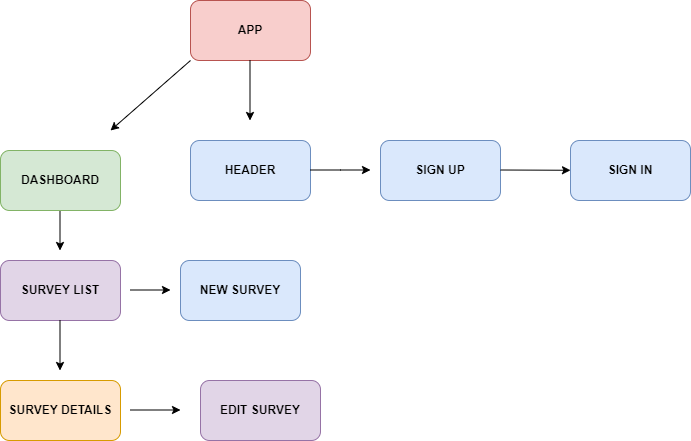

The diagram above was exported from draw.io. Its source (the exported page's mxGraphModel, read from the mxfile embedded in the PNG):
<mxGraphModel dx="1038" dy="547" grid="1" gridSize="10" guides="1" tooltips="1" connect="1" arrows="1" fold="1" page="1" pageScale="1" pageWidth="850" pageHeight="1100" math="0" shadow="0">
  <root>
    <mxCell id="0" />
    <mxCell id="1" parent="0" />
    <mxCell id="H6EixaEglWqZaFT0Ztam-1" value="APP" style="rounded=1;whiteSpace=wrap;html=1;fillColor=#f8cecc;strokeColor=#b85450;fontStyle=1" vertex="1" parent="1">
      <mxGeometry x="330" y="40" width="120" height="60" as="geometry" />
    </mxCell>
    <mxCell id="H6EixaEglWqZaFT0Ztam-2" value="" style="endArrow=classic;html=1;rounded=0;" edge="1" parent="1">
      <mxGeometry width="50" height="50" relative="1" as="geometry">
        <mxPoint x="389.5" y="100" as="sourcePoint" />
        <mxPoint x="389.5" y="160" as="targetPoint" />
      </mxGeometry>
    </mxCell>
    <mxCell id="H6EixaEglWqZaFT0Ztam-3" value="SURVEY LIST" style="rounded=1;whiteSpace=wrap;html=1;fillColor=#e1d5e7;strokeColor=#9673a6;fontStyle=1" vertex="1" parent="1">
      <mxGeometry x="140" y="300" width="120" height="60" as="geometry" />
    </mxCell>
    <mxCell id="H6EixaEglWqZaFT0Ztam-4" value="HEADER" style="rounded=1;whiteSpace=wrap;html=1;fontStyle=1;fillColor=#dae8fc;strokeColor=#6c8ebf;" vertex="1" parent="1">
      <mxGeometry x="330" y="180" width="120" height="60" as="geometry" />
    </mxCell>
    <mxCell id="H6EixaEglWqZaFT0Ztam-5" value="SIGN UP" style="rounded=1;whiteSpace=wrap;html=1;fontStyle=1;fillColor=#dae8fc;strokeColor=#6c8ebf;" vertex="1" parent="1">
      <mxGeometry x="520" y="180" width="120" height="60" as="geometry" />
    </mxCell>
    <mxCell id="H6EixaEglWqZaFT0Ztam-6" value="" style="endArrow=classic;html=1;rounded=0;" edge="1" parent="1">
      <mxGeometry width="50" height="50" relative="1" as="geometry">
        <mxPoint x="450" y="209.5" as="sourcePoint" />
        <mxPoint x="510" y="209.5" as="targetPoint" />
        <Array as="points">
          <mxPoint x="480" y="209.5" />
        </Array>
      </mxGeometry>
    </mxCell>
    <mxCell id="H6EixaEglWqZaFT0Ztam-7" value="" style="endArrow=classic;html=1;rounded=0;" edge="1" parent="1" target="H6EixaEglWqZaFT0Ztam-8">
      <mxGeometry width="50" height="50" relative="1" as="geometry">
        <mxPoint x="640" y="209.5" as="sourcePoint" />
        <mxPoint x="690" y="209.5" as="targetPoint" />
      </mxGeometry>
    </mxCell>
    <mxCell id="H6EixaEglWqZaFT0Ztam-8" value="SIGN IN" style="rounded=1;whiteSpace=wrap;html=1;fillColor=#dae8fc;strokeColor=#6c8ebf;fontStyle=1" vertex="1" parent="1">
      <mxGeometry x="710" y="180" width="120" height="60" as="geometry" />
    </mxCell>
    <mxCell id="H6EixaEglWqZaFT0Ztam-9" value="" style="endArrow=classic;html=1;rounded=0;" edge="1" parent="1">
      <mxGeometry width="50" height="50" relative="1" as="geometry">
        <mxPoint x="199.5" y="230" as="sourcePoint" />
        <mxPoint x="199.5" y="290" as="targetPoint" />
      </mxGeometry>
    </mxCell>
    <mxCell id="H6EixaEglWqZaFT0Ztam-10" value="NEW SURVEY" style="rounded=1;whiteSpace=wrap;html=1;fillColor=#dae8fc;strokeColor=#6c8ebf;fontStyle=1" vertex="1" parent="1">
      <mxGeometry x="320" y="300" width="120" height="60" as="geometry" />
    </mxCell>
    <mxCell id="H6EixaEglWqZaFT0Ztam-11" value="EDIT SURVEY" style="rounded=1;whiteSpace=wrap;html=1;fillColor=#e1d5e7;strokeColor=#9673a6;fontStyle=1" vertex="1" parent="1">
      <mxGeometry x="340" y="420" width="120" height="60" as="geometry" />
    </mxCell>
    <mxCell id="H6EixaEglWqZaFT0Ztam-13" value="" style="endArrow=classic;html=1;rounded=0;" edge="1" parent="1">
      <mxGeometry width="50" height="50" relative="1" as="geometry">
        <mxPoint x="330" y="100" as="sourcePoint" />
        <mxPoint x="250" y="170" as="targetPoint" />
      </mxGeometry>
    </mxCell>
    <mxCell id="H6EixaEglWqZaFT0Ztam-15" value="DASHBOARD" style="rounded=1;whiteSpace=wrap;html=1;fillColor=#d5e8d4;strokeColor=#82b366;fontStyle=1" vertex="1" parent="1">
      <mxGeometry x="140" y="190" width="120" height="60" as="geometry" />
    </mxCell>
    <mxCell id="H6EixaEglWqZaFT0Ztam-16" value="SURVEY DETAILS" style="rounded=1;whiteSpace=wrap;html=1;fontStyle=1;fillColor=#ffe6cc;strokeColor=#d79b00;" vertex="1" parent="1">
      <mxGeometry x="140" y="420" width="120" height="60" as="geometry" />
    </mxCell>
    <mxCell id="H6EixaEglWqZaFT0Ztam-17" value="" style="endArrow=classic;html=1;rounded=0;" edge="1" parent="1">
      <mxGeometry width="50" height="50" relative="1" as="geometry">
        <mxPoint x="199.5" y="360" as="sourcePoint" />
        <mxPoint x="199.5" y="410" as="targetPoint" />
      </mxGeometry>
    </mxCell>
    <mxCell id="H6EixaEglWqZaFT0Ztam-19" value="" style="endArrow=classic;html=1;rounded=0;" edge="1" parent="1">
      <mxGeometry width="50" height="50" relative="1" as="geometry">
        <mxPoint x="270" y="329.5" as="sourcePoint" />
        <mxPoint x="310" y="329.5" as="targetPoint" />
      </mxGeometry>
    </mxCell>
    <mxCell id="H6EixaEglWqZaFT0Ztam-20" value="" style="endArrow=classic;html=1;rounded=0;" edge="1" parent="1">
      <mxGeometry width="50" height="50" relative="1" as="geometry">
        <mxPoint x="270" y="449.5" as="sourcePoint" />
        <mxPoint x="320" y="449.5" as="targetPoint" />
      </mxGeometry>
    </mxCell>
  </root>
</mxGraphModel>